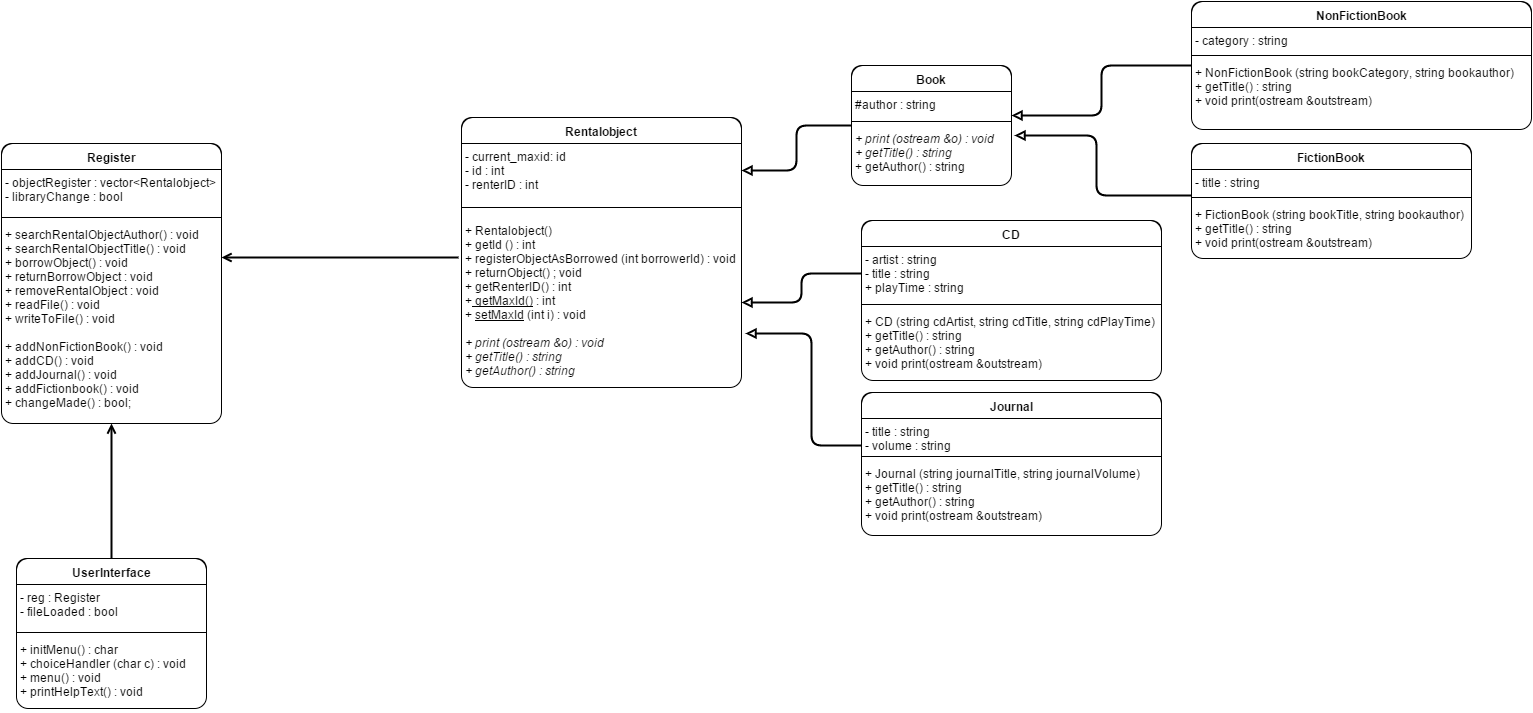

The diagram above was exported from draw.io. Its source (the exported page's mxGraphModel, read from the mxfile embedded in the PNG):
<mxGraphModel dx="2260" dy="1905" grid="1" gridSize="10" guides="1" tooltips="1" connect="1" arrows="1" fold="1" page="1" pageScale="1" pageWidth="826" pageHeight="1169" background="#ffffff" math="0">
  <root>
    <mxCell id="0" />
    <mxCell id="1" parent="0" />
    <mxCell id="64" style="edgeStyle=orthogonalEdgeStyle;rounded=1;html=1;endArrow=open;endFill=0;jettySize=auto;orthogonalLoop=1;strokeWidth=2;exitX=-0.011;exitY=0.235;exitPerimeter=0;" parent="1" source="10" target="55" edge="1">
      <mxGeometry relative="1" as="geometry">
        <Array as="points">
          <mxPoint x="-360" y="-88" />
          <mxPoint x="-360" y="-88" />
        </Array>
      </mxGeometry>
    </mxCell>
    <mxCell id="6" value="Rentalobject" style="swimlane;html=1;fontStyle=1;align=center;verticalAlign=top;childLayout=stackLayout;horizontal=1;startSize=26;horizontalStack=0;resizeParent=1;resizeLast=0;collapsible=1;marginBottom=0;swimlaneFillColor=#ffffff;rounded=1;fillColor=none;" parent="1" vertex="1">
      <mxGeometry x="-190" y="-228" width="280" height="270" as="geometry" />
    </mxCell>
    <mxCell id="7" value="- current_maxid: id&lt;div&gt;- id : int&lt;/div&gt;&lt;div&gt;- renterID : int&lt;/div&gt;" style="text;html=1;strokeColor=none;fillColor=none;align=left;verticalAlign=top;spacingLeft=4;spacingRight=4;whiteSpace=wrap;overflow=hidden;rotatable=0;points=[[0,0.5],[1,0.5]];portConstraint=eastwest;" parent="6" vertex="1">
      <mxGeometry y="26" width="280" height="54" as="geometry" />
    </mxCell>
    <mxCell id="8" value="" style="line;html=1;strokeWidth=1;fillColor=none;align=left;verticalAlign=middle;spacingTop=-1;spacingLeft=3;spacingRight=3;rotatable=0;labelPosition=right;points=[];portConstraint=eastwest;" parent="6" vertex="1">
      <mxGeometry y="80" width="280" height="20" as="geometry" />
    </mxCell>
    <mxCell id="10" value="+ Rentalobject()&lt;div&gt;+ getId () : int&lt;/div&gt;&lt;div&gt;+ registerObjectAsBorrowed (int borrowerId) : void&lt;/div&gt;&lt;div&gt;+ returnObject() ; void&lt;/div&gt;&lt;div&gt;+ getRenterID() : int&lt;/div&gt;&lt;div&gt;+&lt;u&gt; getMaxId()&lt;/u&gt; : int&lt;/div&gt;&lt;div&gt;+ &lt;u&gt;setMaxId&lt;/u&gt; (int i) : void&lt;/div&gt;&lt;div&gt;&lt;br&gt;&lt;/div&gt;&lt;div&gt;&lt;i&gt;+ print (ostream &amp;amp;o) : void&lt;/i&gt;&lt;/div&gt;&lt;div&gt;&lt;i&gt;+ getTitle() : string&lt;/i&gt;&lt;/div&gt;&lt;div&gt;&lt;i&gt;+ getAuthor() : string&lt;/i&gt;&lt;/div&gt;&lt;div&gt;&lt;br&gt;&lt;/div&gt;" style="text;html=1;strokeColor=none;fillColor=none;align=left;verticalAlign=top;spacingLeft=4;spacingRight=4;whiteSpace=wrap;overflow=hidden;rotatable=0;points=[[0,0.5],[1,0.5]];portConstraint=eastwest;" parent="6" vertex="1">
      <mxGeometry y="100" width="280" height="170" as="geometry" />
    </mxCell>
    <mxCell id="68" style="edgeStyle=orthogonalEdgeStyle;rounded=1;html=1;entryX=1;entryY=0.5;endArrow=block;endFill=0;jettySize=auto;orthogonalLoop=1;strokeWidth=2;" edge="1" parent="1" source="24" target="7">
      <mxGeometry relative="1" as="geometry" />
    </mxCell>
    <mxCell id="24" value="Book" style="swimlane;html=1;fontStyle=1;align=center;verticalAlign=top;childLayout=stackLayout;horizontal=1;startSize=26;horizontalStack=0;resizeParent=1;resizeLast=0;collapsible=1;marginBottom=0;swimlaneFillColor=#ffffff;rounded=1;fillColor=none;" parent="1" vertex="1">
      <mxGeometry x="200" y="-280" width="160" height="120" as="geometry" />
    </mxCell>
    <mxCell id="25" value="#author : string" style="text;html=1;strokeColor=none;fillColor=none;align=left;verticalAlign=top;spacingLeft=4;spacingRight=4;whiteSpace=wrap;overflow=hidden;rotatable=0;points=[[0,0.5],[1,0.5]];portConstraint=eastwest;" parent="24" vertex="1">
      <mxGeometry y="26" width="160" height="26" as="geometry" />
    </mxCell>
    <mxCell id="26" value="" style="line;html=1;strokeWidth=1;fillColor=none;align=left;verticalAlign=middle;spacingTop=-1;spacingLeft=3;spacingRight=3;rotatable=0;labelPosition=right;points=[];portConstraint=eastwest;" parent="24" vertex="1">
      <mxGeometry y="52" width="160" height="8" as="geometry" />
    </mxCell>
    <mxCell id="27" value="&lt;div&gt;&lt;i&gt;+ print (ostream &amp;amp;o) : void&lt;/i&gt;&lt;/div&gt;&lt;div&gt;&lt;i&gt;+ getTitle() : string&lt;/i&gt;&lt;/div&gt;&lt;div&gt;+ getAuthor() : string&lt;/div&gt;" style="text;html=1;strokeColor=none;fillColor=none;align=left;verticalAlign=top;spacingLeft=4;spacingRight=4;whiteSpace=wrap;overflow=hidden;rotatable=0;points=[[0,0.5],[1,0.5]];portConstraint=eastwest;" parent="24" vertex="1">
      <mxGeometry y="60" width="160" height="60" as="geometry" />
    </mxCell>
    <mxCell id="67" style="edgeStyle=orthogonalEdgeStyle;rounded=1;html=1;endArrow=block;endFill=0;jettySize=auto;orthogonalLoop=1;strokeWidth=2;" edge="1" parent="1" source="28" target="25">
      <mxGeometry relative="1" as="geometry">
        <Array as="points">
          <mxPoint x="450" y="-280" />
          <mxPoint x="450" y="-230" />
        </Array>
      </mxGeometry>
    </mxCell>
    <mxCell id="28" value="NonFictionBook" style="swimlane;html=1;fontStyle=1;align=center;verticalAlign=top;childLayout=stackLayout;horizontal=1;startSize=26;horizontalStack=0;resizeParent=1;resizeLast=0;collapsible=1;marginBottom=0;swimlaneFillColor=#ffffff;rounded=1;fillColor=none;" parent="1" vertex="1">
      <mxGeometry x="540" y="-344" width="340" height="128" as="geometry" />
    </mxCell>
    <mxCell id="29" value="- category : string" style="text;html=1;strokeColor=none;fillColor=none;align=left;verticalAlign=top;spacingLeft=4;spacingRight=4;whiteSpace=wrap;overflow=hidden;rotatable=0;points=[[0,0.5],[1,0.5]];portConstraint=eastwest;" parent="28" vertex="1">
      <mxGeometry y="26" width="340" height="24" as="geometry" />
    </mxCell>
    <mxCell id="30" value="" style="line;html=1;strokeWidth=1;fillColor=none;align=left;verticalAlign=middle;spacingTop=-1;spacingLeft=3;spacingRight=3;rotatable=0;labelPosition=right;points=[];portConstraint=eastwest;" parent="28" vertex="1">
      <mxGeometry y="50" width="340" height="8" as="geometry" />
    </mxCell>
    <mxCell id="31" value="&lt;span&gt;+ NonFictionBook (string bookCategory, string bookauthor)&lt;/span&gt;&lt;div&gt;&lt;span&gt;+ getTitle() : string&lt;/span&gt;&lt;/div&gt;&lt;div&gt;&lt;span&gt;+ void print(ostream &amp;amp;outstream)&lt;/span&gt;&lt;/div&gt;" style="text;html=1;strokeColor=none;fillColor=none;align=left;verticalAlign=top;spacingLeft=4;spacingRight=4;whiteSpace=wrap;overflow=hidden;rotatable=0;points=[[0,0.5],[1,0.5]];portConstraint=eastwest;" parent="28" vertex="1">
      <mxGeometry y="58" width="340" height="70" as="geometry" />
    </mxCell>
    <mxCell id="66" style="edgeStyle=orthogonalEdgeStyle;rounded=1;html=1;entryX=1.019;entryY=0.167;entryPerimeter=0;endArrow=block;endFill=0;jettySize=auto;orthogonalLoop=1;strokeWidth=2;" edge="1" parent="1" source="32" target="27">
      <mxGeometry relative="1" as="geometry">
        <Array as="points">
          <mxPoint x="445" y="-150" />
          <mxPoint x="445" y="-210" />
        </Array>
      </mxGeometry>
    </mxCell>
    <mxCell id="32" value="FictionBook" style="swimlane;html=1;fontStyle=1;align=center;verticalAlign=top;childLayout=stackLayout;horizontal=1;startSize=26;horizontalStack=0;resizeParent=1;resizeLast=0;collapsible=1;marginBottom=0;swimlaneFillColor=#ffffff;rounded=1;fillColor=none;" parent="1" vertex="1">
      <mxGeometry x="540" y="-202" width="280" height="115" as="geometry" />
    </mxCell>
    <mxCell id="33" value="- title : string" style="text;html=1;strokeColor=none;fillColor=none;align=left;verticalAlign=top;spacingLeft=4;spacingRight=4;whiteSpace=wrap;overflow=hidden;rotatable=0;points=[[0,0.5],[1,0.5]];portConstraint=eastwest;" parent="32" vertex="1">
      <mxGeometry y="26" width="280" height="24" as="geometry" />
    </mxCell>
    <mxCell id="34" value="" style="line;html=1;strokeWidth=1;fillColor=none;align=left;verticalAlign=middle;spacingTop=-1;spacingLeft=3;spacingRight=3;rotatable=0;labelPosition=right;points=[];portConstraint=eastwest;" parent="32" vertex="1">
      <mxGeometry y="50" width="280" height="8" as="geometry" />
    </mxCell>
    <mxCell id="35" value="&lt;span&gt;+ FictionBook (string bookTitle, string bookauthor)&lt;/span&gt;&lt;div&gt;&lt;span&gt;+ getTitle() : string&lt;/span&gt;&lt;/div&gt;&lt;div&gt;&lt;span&gt;+ void print(ostream &amp;amp;outstream)&lt;/span&gt;&lt;/div&gt;" style="text;html=1;strokeColor=none;fillColor=none;align=left;verticalAlign=top;spacingLeft=4;spacingRight=4;whiteSpace=wrap;overflow=hidden;rotatable=0;points=[[0,0.5],[1,0.5]];portConstraint=eastwest;" parent="32" vertex="1">
      <mxGeometry y="58" width="280" height="52" as="geometry" />
    </mxCell>
    <mxCell id="69" style="edgeStyle=orthogonalEdgeStyle;rounded=1;html=1;entryX=1.014;entryY=0.682;entryPerimeter=0;endArrow=block;endFill=0;jettySize=auto;orthogonalLoop=1;strokeWidth=2;" edge="1" parent="1" source="40" target="10">
      <mxGeometry relative="1" as="geometry">
        <Array as="points">
          <mxPoint x="160" y="100" />
          <mxPoint x="160" y="-12" />
        </Array>
      </mxGeometry>
    </mxCell>
    <mxCell id="40" value="Journal" style="swimlane;html=1;fontStyle=1;align=center;verticalAlign=top;childLayout=stackLayout;horizontal=1;startSize=26;horizontalStack=0;resizeParent=1;resizeLast=0;collapsible=1;marginBottom=0;swimlaneFillColor=#ffffff;rounded=1;fillColor=none;" parent="1" vertex="1">
      <mxGeometry x="210" y="47" width="300" height="143" as="geometry" />
    </mxCell>
    <mxCell id="41" value="- title : string&lt;div&gt;- volume : string&lt;/div&gt;" style="text;html=1;strokeColor=none;fillColor=none;align=left;verticalAlign=top;spacingLeft=4;spacingRight=4;whiteSpace=wrap;overflow=hidden;rotatable=0;points=[[0,0.5],[1,0.5]];portConstraint=eastwest;" parent="40" vertex="1">
      <mxGeometry y="26" width="300" height="34" as="geometry" />
    </mxCell>
    <mxCell id="42" value="" style="line;html=1;strokeWidth=1;fillColor=none;align=left;verticalAlign=middle;spacingTop=-1;spacingLeft=3;spacingRight=3;rotatable=0;labelPosition=right;points=[];portConstraint=eastwest;" parent="40" vertex="1">
      <mxGeometry y="60" width="300" height="8" as="geometry" />
    </mxCell>
    <mxCell id="43" value="&lt;span&gt;+ Journal (string journalTitle, string journalVolume)&lt;/span&gt;&lt;div&gt;&lt;span&gt;+ getTitle() : string&lt;/span&gt;&lt;/div&gt;&lt;div&gt;&lt;span&gt;+ getAuthor() : string&lt;/span&gt;&lt;/div&gt;&lt;div&gt;&lt;span&gt;+ void print(ostream &amp;amp;outstream)&lt;/span&gt;&lt;/div&gt;&lt;div&gt;&lt;br&gt;&lt;/div&gt;&lt;div&gt;&lt;span&gt;&lt;br&gt;&lt;/span&gt;&lt;/div&gt;" style="text;html=1;strokeColor=none;fillColor=none;align=left;verticalAlign=top;spacingLeft=4;spacingRight=4;whiteSpace=wrap;overflow=hidden;rotatable=0;points=[[0,0.5],[1,0.5]];portConstraint=eastwest;" parent="40" vertex="1">
      <mxGeometry y="68" width="300" height="72" as="geometry" />
    </mxCell>
    <mxCell id="44" value="CD" style="swimlane;html=1;fontStyle=1;align=center;verticalAlign=top;childLayout=stackLayout;horizontal=1;startSize=26;horizontalStack=0;resizeParent=1;resizeLast=0;collapsible=1;marginBottom=0;swimlaneFillColor=#ffffff;rounded=1;fillColor=none;" parent="1" vertex="1">
      <mxGeometry x="210" y="-125" width="300" height="160" as="geometry" />
    </mxCell>
    <mxCell id="45" value="- artist : string&lt;div&gt;- title : string&lt;/div&gt;&lt;div&gt;+ playTime : string&lt;/div&gt;" style="text;html=1;strokeColor=none;fillColor=none;align=left;verticalAlign=top;spacingLeft=4;spacingRight=4;whiteSpace=wrap;overflow=hidden;rotatable=0;points=[[0,0.5],[1,0.5]];portConstraint=eastwest;" parent="44" vertex="1">
      <mxGeometry y="26" width="300" height="54" as="geometry" />
    </mxCell>
    <mxCell id="46" value="" style="line;html=1;strokeWidth=1;fillColor=none;align=left;verticalAlign=middle;spacingTop=-1;spacingLeft=3;spacingRight=3;rotatable=0;labelPosition=right;points=[];portConstraint=eastwest;" parent="44" vertex="1">
      <mxGeometry y="80" width="300" height="8" as="geometry" />
    </mxCell>
    <mxCell id="47" value="&lt;span&gt;+ CD (string cdArtist, string cdTitle, string cdPlayTime)&lt;/span&gt;&lt;div&gt;&lt;span&gt;+ getTitle() : string&lt;/span&gt;&lt;/div&gt;&lt;div&gt;&lt;span&gt;+ getAuthor() : string&lt;/span&gt;&lt;/div&gt;&lt;div&gt;&lt;span&gt;+ void print(ostream &amp;amp;outstream)&lt;/span&gt;&lt;/div&gt;&lt;div&gt;&lt;br&gt;&lt;/div&gt;&lt;div&gt;&lt;span&gt;&lt;br&gt;&lt;/span&gt;&lt;/div&gt;" style="text;html=1;strokeColor=none;fillColor=none;align=left;verticalAlign=top;spacingLeft=4;spacingRight=4;whiteSpace=wrap;overflow=hidden;rotatable=0;points=[[0,0.5],[1,0.5]];portConstraint=eastwest;" parent="44" vertex="1">
      <mxGeometry y="88" width="300" height="72" as="geometry" />
    </mxCell>
    <mxCell id="63" style="edgeStyle=orthogonalEdgeStyle;rounded=1;html=1;endArrow=open;endFill=0;jettySize=auto;orthogonalLoop=1;strokeWidth=2;entryX=0.5;entryY=1;" parent="1" source="48" edge="1" target="52">
      <mxGeometry relative="1" as="geometry">
        <mxPoint x="-620" y="250" as="targetPoint" />
        <Array as="points" />
      </mxGeometry>
    </mxCell>
    <mxCell id="48" value="UserInterface" style="swimlane;html=1;fontStyle=1;align=center;verticalAlign=top;childLayout=stackLayout;horizontal=1;startSize=26;horizontalStack=0;resizeParent=1;resizeLast=0;collapsible=1;marginBottom=0;swimlaneFillColor=#ffffff;rounded=1;fillColor=none;" parent="1" vertex="1">
      <mxGeometry x="-635" y="213" width="190" height="150" as="geometry" />
    </mxCell>
    <mxCell id="49" value="- reg : Register&lt;div&gt;- fileLoaded : bool&lt;/div&gt;" style="text;html=1;strokeColor=none;fillColor=none;align=left;verticalAlign=top;spacingLeft=4;spacingRight=4;whiteSpace=wrap;overflow=hidden;rotatable=0;points=[[0,0.5],[1,0.5]];portConstraint=eastwest;" parent="48" vertex="1">
      <mxGeometry y="26" width="190" height="44" as="geometry" />
    </mxCell>
    <mxCell id="50" value="" style="line;html=1;strokeWidth=1;fillColor=none;align=left;verticalAlign=middle;spacingTop=-1;spacingLeft=3;spacingRight=3;rotatable=0;labelPosition=right;points=[];portConstraint=eastwest;" parent="48" vertex="1">
      <mxGeometry y="70" width="190" height="8" as="geometry" />
    </mxCell>
    <mxCell id="51" value="+ initMenu() : char&lt;div&gt;+ choiceHandler (char c) : void&lt;/div&gt;&lt;div&gt;+ menu() : void&lt;/div&gt;&lt;div&gt;+ printHelpText() : void&lt;/div&gt;" style="text;html=1;strokeColor=none;fillColor=none;align=left;verticalAlign=top;spacingLeft=4;spacingRight=4;whiteSpace=wrap;overflow=hidden;rotatable=0;points=[[0,0.5],[1,0.5]];portConstraint=eastwest;" parent="48" vertex="1">
      <mxGeometry y="78" width="190" height="72" as="geometry" />
    </mxCell>
    <mxCell id="52" value="Register" style="swimlane;html=1;fontStyle=1;align=center;verticalAlign=top;childLayout=stackLayout;horizontal=1;startSize=26;horizontalStack=0;resizeParent=1;resizeLast=0;collapsible=1;marginBottom=0;swimlaneFillColor=#ffffff;rounded=1;fillColor=none;" parent="1" vertex="1">
      <mxGeometry x="-650" y="-202" width="220" height="280" as="geometry" />
    </mxCell>
    <mxCell id="53" value="- objectRegister : vector&amp;lt;Rentalobject&amp;gt;&lt;div&gt;- libraryChange : bool&lt;/div&gt;" style="text;html=1;strokeColor=none;fillColor=none;align=left;verticalAlign=top;spacingLeft=4;spacingRight=4;whiteSpace=wrap;overflow=hidden;rotatable=0;points=[[0,0.5],[1,0.5]];portConstraint=eastwest;" parent="52" vertex="1">
      <mxGeometry y="26" width="220" height="44" as="geometry" />
    </mxCell>
    <mxCell id="54" value="" style="line;html=1;strokeWidth=1;fillColor=none;align=left;verticalAlign=middle;spacingTop=-1;spacingLeft=3;spacingRight=3;rotatable=0;labelPosition=right;points=[];portConstraint=eastwest;" parent="52" vertex="1">
      <mxGeometry y="70" width="220" height="8" as="geometry" />
    </mxCell>
    <mxCell id="55" value="+ searchRentalObjectAuthor() : void&lt;div&gt;+ searchRentalObjectTitle() : void&lt;/div&gt;&lt;div&gt;+ borrowObject() : void&lt;/div&gt;&lt;div&gt;+ returnBorrowObject : void&lt;/div&gt;&lt;div&gt;+ removeRentalObject : void&lt;/div&gt;&lt;div&gt;+ readFile() : void&lt;/div&gt;&lt;div&gt;+ writeToFile() : void&lt;/div&gt;&lt;div&gt;&lt;br&gt;&lt;/div&gt;&lt;div&gt;+ addNonFictionBook() : void&lt;/div&gt;&lt;div&gt;+ addCD() : void&lt;/div&gt;&lt;div&gt;+ addJournal() : void&lt;/div&gt;&lt;div&gt;+ addFictionbook() : void&lt;/div&gt;&lt;div&gt;+ changeMade() : bool;&lt;/div&gt;" style="text;html=1;strokeColor=none;fillColor=none;align=left;verticalAlign=top;spacingLeft=4;spacingRight=4;whiteSpace=wrap;overflow=hidden;rotatable=0;points=[[0,0.5],[1,0.5]];portConstraint=eastwest;" parent="52" vertex="1">
      <mxGeometry y="78" width="220" height="192" as="geometry" />
    </mxCell>
    <mxCell id="62" style="edgeStyle=orthogonalEdgeStyle;rounded=1;html=1;entryX=1;entryY=0.5;endArrow=block;endFill=0;jettySize=auto;orthogonalLoop=1;strokeWidth=2;" parent="1" source="45" target="10" edge="1">
      <mxGeometry relative="1" as="geometry" />
    </mxCell>
  </root>
</mxGraphModel>